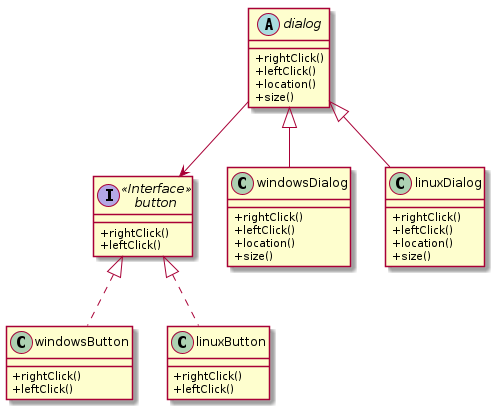

The diagram above was rendered by PlantUML. Its source (embedded in the PNG):
@startuml dialog_factory
skinparam ClassAttributeIconSize 0

button <|.. windowsButton
button <|.. linuxButton
dialog <|-- windowsDialog
dialog <|-- linuxDialog
dialog --> button

interface button <<Interface>>{
    + rightClick()
    + leftClick()
}

class windowsButton{
    + rightClick()
    + leftClick()
}

class linuxButton{
    + rightClick()
    + leftClick()
}

abstract class dialog {
    + rightClick()
    + leftClick()
    + location()
    + size()
}

class windowsDialog {
    + rightClick()
    + leftClick()
    + location()
    + size()
}

class linuxDialog {
    + rightClick()
    + leftClick()
    + location()
    + size()
}

@enduml